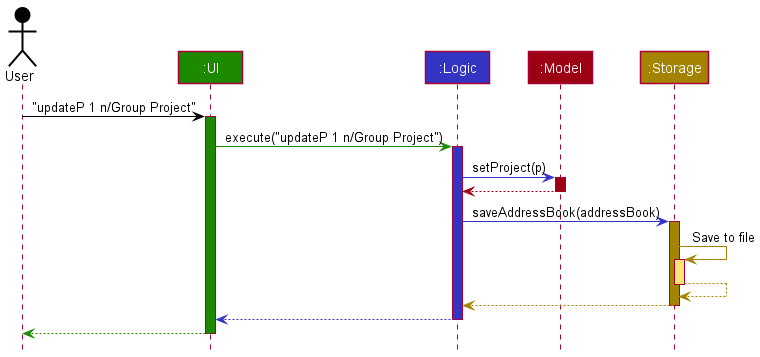

The diagram above was rendered by PlantUML. Its source (embedded in the PNG):
@startuml
!include style.puml

Actor User as user USER_COLOR
Participant ":UI" as ui UI_COLOR
Participant ":Logic" as logic LOGIC_COLOR
Participant ":Model" as model MODEL_COLOR
Participant ":Storage" as storage STORAGE_COLOR

user -[USER_COLOR]> ui : "updateP 1 n/Group Project"
activate ui UI_COLOR

ui -[UI_COLOR]> logic : execute("updateP 1 n/Group Project")
activate logic LOGIC_COLOR

logic -[LOGIC_COLOR]> model : setProject(p)
activate model MODEL_COLOR

model -[MODEL_COLOR]-> logic
deactivate model

logic -[LOGIC_COLOR]> storage : saveAddressBook(addressBook)
activate storage STORAGE_COLOR

storage -[STORAGE_COLOR]> storage : Save to file
activate storage STORAGE_COLOR_T1
storage --[STORAGE_COLOR]> storage
deactivate storage

storage --[STORAGE_COLOR]> logic
deactivate storage

logic --[LOGIC_COLOR]> ui
deactivate logic

ui--[UI_COLOR]> user
deactivate ui
@enduml